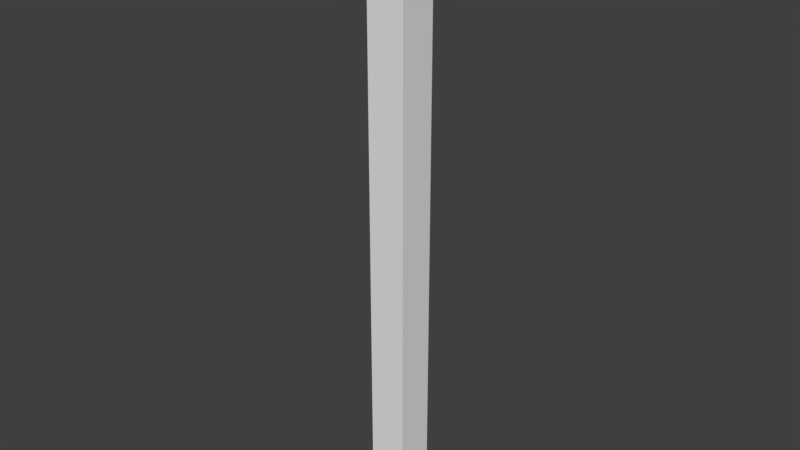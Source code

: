 # Source: LodA_WallCorner3.2x.2x.2.blend  (saved by Blender 2.78.0; exported with 4.5.12 LTS)
import bpy
from mathutils import Matrix  # noqa: F401  (used for matrix-valued properties, if any)

bpy.ops.wm.read_factory_settings(use_empty=True)
scene = bpy.context.scene
scene.name = 'Scene'

# ---- collections
col_collection_1 = bpy.data.collections.new('Collection 1'); scene.collection.children.link(col_collection_1)

# ---- world
world_world_001 = bpy.data.worlds.new('World.001'); scene.world = world_world_001
world_world_001.use_nodes = True; world_world_001.node_tree.nodes.clear()
_N = world_world_001.node_tree.nodes; _L = world_world_001.node_tree.links
n0 = _N.new('ShaderNodeOutputWorld'); n0.name = 'World Output'; n0.location = (300, 300)
n1 = _N.new('ShaderNodeBackground'); n1.name = 'Background'; n1.location = (10, 300)
n1.inputs[0].default_value = (0.05, 0.05, 0.05, 1.0)
_L.new(n1.outputs[0], n0.inputs[0])
n0.is_active_output = True
world_world_001.use_sun_shadow = False
world_world_001.sun_shadow_jitter_overblur = 0.0
world_world_001.cycles.sampling_method = 'MANUAL'

# ---- meshes
me_loda_wallcorner3_2x_2x_2 = bpy.data.meshes.new('LodA_WallCorner3.2x.2x.2')
me_loda_wallcorner3_2x_2x_2.from_pydata([(-3.815e-06, 0.0, 0.0), (-3.815e-06, 0.0, 12.8), (-3.815e-06, 1.6, 0.0), (-3.815e-06, 1.6, 12.8), (1.6, 0.0, 0.0), (1.6, 0.0, 12.8), (1.6, 1.6, 0.0), (1.6, 1.6, 12.8)], [], [(0, 1, 3, 2), (2, 3, 7, 6), (6, 7, 5, 4), (4, 5, 1, 0), (2, 6, 4, 0), (7, 3, 1, 5)])
_ca = me_loda_wallcorner3_2x_2x_2.color_attributes.new('Col', 'BYTE_COLOR', 'CORNER')
_ca.data.foreach_set('color', [1.0, 1.0, 1.0, 1.0, 1.0, 1.0, 1.0, 1.0, 1.0, 1.0, 1.0, 1.0, 1.0, 1.0, 1.0, 1.0, 1.0, 1.0, 1.0, 1.0, 1.0, 1.0, 1.0, 1.0, 1.0, 1.0, 1.0, 1.0, 1.0, 1.0, 1.0, 1.0, 1.0, 1.0, 1.0, 1.0, 1.0, 1.0, 1.0, 1.0, 1.0, 1.0, 1.0, 1.0, 1.0, 1.0, 1.0, 1.0, 1.0, 1.0, 1.0, 1.0, 1.0, 1.0, 1.0, 1.0, 1.0, 1.0, 1.0, 1.0, 1.0, 1.0, 1.0, 1.0, 1.0, 1.0, 1.0, 1.0, 1.0, 1.0, 1.0, 1.0, 1.0, 1.0, 1.0, 1.0, 1.0, 1.0, 1.0, 1.0, 1.0, 1.0, 1.0, 1.0, 1.0, 1.0, 1.0, 1.0, 1.0, 1.0, 1.0, 1.0, 1.0, 1.0, 1.0, 1.0])
me_loda_wallcorner3_2x_2x_2.use_remesh_preserve_volume = False
me_loda_wallcorner3_2x_2x_2.use_remesh_preserve_attributes = False
me_loda_wallcorner3_2x_2x_2.use_mirror_vertex_groups = False
me_loda_wallcorner3_2x_2x_2.use_paint_bone_selection = False
me_loda_wallcorner3_2x_2x_2.use_paint_mask_vertex = True
me_loda_wallcorner3_2x_2x_2.update()

# ---- objects
ob_loda_wallcorner3_2x_2x_2 = bpy.data.objects.new('LodA_WallCorner3.2x.2x.2', me_loda_wallcorner3_2x_2x_2)

# ---- transforms, parenting, visibility, modifiers, constraints
ob_loda_wallcorner3_2x_2x_2.location = (0.0, 0.0, 0.0)
ob_loda_wallcorner3_2x_2x_2.scale = (0.125, 0.125, 0.25)
ob_loda_wallcorner3_2x_2x_2.lineart.crease_threshold = 0.0

# ---- collection membership
col_collection_1.objects.link(ob_loda_wallcorner3_2x_2x_2)

# ---- scene / render settings (as saved in the file)
scene.frame_start = 1; scene.frame_end = 250; scene.frame_set(1)
scene.render.engine = 'CYCLES'
scene.render.resolution_percentage = 50
scene.render.dither_intensity = 0.0
scene.cycles.use_denoising = False
scene.cycles.samples = 4
scene.cycles.sampling_pattern = 'TABULATED_SOBOL'
scene.cycles.light_sampling_threshold = 0.0
scene.cycles.use_adaptive_sampling = False
scene.cycles.use_light_tree = False
scene.cycles.blur_glossy = 0.0
scene.cycles.sample_clamp_indirect = 3.0
scene.view_settings.view_transform = 'Standard'
bpy.context.view_layer.update()

# ---- added for rendering (the .blend has no active camera and no usable light): camera, sun
cam_auto = bpy.data.cameras.new('AutoCamera')
cam_auto.lens = 50.0
cam_auto.sensor_width = 36.0
cam_auto.clip_end = 1000.0
ob_auto_camera = bpy.data.objects.new('AutoCamera', cam_auto)
scene.collection.objects.link(ob_auto_camera)
ob_auto_camera.location = (3.07226, -3.46671, 3.97781)
ob_auto_camera.rotation_euler = (1.09748, -7.21219e-08, 0.694738)
scene.camera = ob_auto_camera
light_auto_sun = bpy.data.lights.new('AutoSun', 'SUN')
light_auto_sun.energy = 3.0
light_auto_sun.angle = 0.0523599
ob_auto_sun = bpy.data.objects.new('AutoSun', light_auto_sun)
scene.collection.objects.link(ob_auto_sun)
ob_auto_sun.rotation_euler = (0.872665, 0.174533, 0.523599)
bpy.context.view_layer.update()
